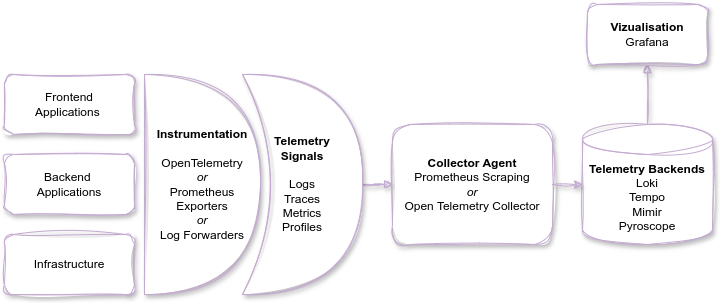

The diagram above was exported from draw.io. Its source (the exported page's mxGraphModel, read from the mxfile embedded in the PNG):
<mxGraphModel dx="972" dy="580" grid="1" gridSize="10" guides="1" tooltips="1" connect="1" arrows="1" fold="1" page="1" pageScale="1" pageWidth="827" pageHeight="1169" math="0" shadow="0">
  <root>
    <mxCell id="0" />
    <mxCell id="1" parent="0" />
    <mxCell id="fmnLKLAL4xbRukRoTZjl-3" value="Backend&amp;nbsp;&lt;div&gt;Applications&lt;/div&gt;" style="rounded=1;whiteSpace=wrap;html=1;sketch=1;curveFitting=1;jiggle=2;glass=0;shadow=1;align=center;verticalAlign=middle;fontFamily=Helvetica;fontSize=12;strokeColor=#C3ABD0;" vertex="1" parent="1">
      <mxGeometry x="42" y="360" width="130" height="60" as="geometry" />
    </mxCell>
    <mxCell id="fmnLKLAL4xbRukRoTZjl-4" value="Infrastructure" style="rounded=1;whiteSpace=wrap;html=1;sketch=1;curveFitting=1;jiggle=2;glass=0;shadow=1;align=center;verticalAlign=middle;fontFamily=Helvetica;fontSize=12;strokeColor=#C3ABD0;" vertex="1" parent="1">
      <mxGeometry x="42" y="440" width="130" height="60" as="geometry" />
    </mxCell>
    <mxCell id="fmnLKLAL4xbRukRoTZjl-5" value="Frontend&lt;div&gt;Applications&amp;nbsp;&lt;/div&gt;" style="rounded=1;whiteSpace=wrap;html=1;sketch=1;curveFitting=1;jiggle=2;glass=0;shadow=1;strokeColor=#C3ABD0;" vertex="1" parent="1">
      <mxGeometry x="42" y="280" width="130" height="60" as="geometry" />
    </mxCell>
    <mxCell id="fmnLKLAL4xbRukRoTZjl-11" value="&lt;div&gt;&lt;span style=&quot;background-color: transparent; color: light-dark(rgb(0, 0, 0), rgb(255, 255, 255));&quot;&gt;&lt;b&gt;Instrumentation&lt;/b&gt;&lt;/span&gt;&lt;/div&gt;&lt;div&gt;&lt;span style=&quot;color: rgba(0, 0, 0, 0); font-family: monospace; font-size: 0px; text-align: start; text-wrap-mode: nowrap; background-color: transparent;&quot;&gt;%3CmxGraphModel%3E%3Croot%3E%3CmxCell%20id%3D%220%22%2F%3E%3CmxCell%20id%3D%221%22%20parent%3D%220%22%2F%3E%3CmxCell%20id%3D%222%22%20value%3D%22Item%203%22%20style%3D%22text%3BstrokeColor%3Dnone%3BfillColor%3Dnone%3Balign%3Dleft%3BverticalAlign%3Dmiddle%3BspacingLeft%3D4%3BspacingRight%3D4%3Boverflow%3Dhidden%3Bpoints%3D%5B%5B0%2C0.5%5D%2C%5B1%2C0.5%5D%5D%3BportConstraint%3Deastwest%3Brotatable%3D0%3BwhiteSpace%3Dwrap%3Bhtml%3D1%3BfontFamily%3DHelvetica%3BfontSize%3D12%3BfontColor%3Ddefault%3B%22%20vertex%3D%221%22%20parent%3D%221%22%3E%3CmxGeometry%20x%3D%22540%22%20y%3D%22270%22%20width%3D%22140%22%20height%3D%2230%22%20as%3D%22geometry%22%2F%3E%3C%2FmxCell%3E%3C%2Froot%3E%3C%2FmxGraphModel%3E&lt;/span&gt;&lt;/div&gt;&lt;div&gt;&lt;span style=&quot;background-color: transparent; color: light-dark(rgb(0, 0, 0), rgb(255, 255, 255));&quot;&gt;OpenTelemetry&lt;/span&gt;&lt;/div&gt;&lt;div&gt;&lt;div&gt;&lt;span style=&quot;background-color: transparent; color: light-dark(rgb(0, 0, 0), rgb(255, 255, 255));&quot;&gt;&lt;i&gt;or&lt;/i&gt;&lt;/span&gt;&lt;/div&gt;&lt;/div&gt;&lt;div&gt;&lt;span style=&quot;background-color: transparent; color: light-dark(rgb(0, 0, 0), rgb(255, 255, 255));&quot;&gt;Prometheus&lt;/span&gt;&lt;/div&gt;&lt;div&gt;&lt;div&gt;Exporters&lt;/div&gt;&lt;/div&gt;&lt;div&gt;&lt;i&gt;or&lt;/i&gt;&lt;/div&gt;&lt;div&gt;Log Forwarders&lt;/div&gt;" style="shape=or;whiteSpace=wrap;html=1;rounded=1;shadow=1;glass=0;sketch=1;jiggle=2;curveFitting=1;align=center;verticalAlign=middle;fontFamily=Helvetica;fontSize=12;strokeColor=#C3ABD0;" vertex="1" parent="1">
      <mxGeometry x="182" y="280" width="116" height="220" as="geometry" />
    </mxCell>
    <mxCell id="fmnLKLAL4xbRukRoTZjl-17" value="" style="edgeStyle=orthogonalEdgeStyle;rounded=0;orthogonalLoop=1;jettySize=auto;html=1;fontFamily=Helvetica;fontSize=12;fontColor=default;endArrow=block;endFill=1;sketch=1;curveFitting=1;jiggle=2;shadow=1;flowAnimation=0;strokeColor=#C3ABD0;" edge="1" parent="1" source="fmnLKLAL4xbRukRoTZjl-27" target="fmnLKLAL4xbRukRoTZjl-16">
      <mxGeometry relative="1" as="geometry">
        <mxPoint x="430" y="390" as="sourcePoint" />
      </mxGeometry>
    </mxCell>
    <mxCell id="fmnLKLAL4xbRukRoTZjl-16" value="&lt;b&gt;Collector Agent&lt;/b&gt;&lt;div&gt;Prometheus Scraping&lt;/div&gt;&lt;div&gt;&lt;i&gt;or&lt;/i&gt;&lt;/div&gt;&lt;div&gt;Open Telemetry Collector&lt;/div&gt;" style="rounded=1;whiteSpace=wrap;html=1;shadow=1;glass=0;sketch=1;jiggle=2;curveFitting=1;align=center;verticalAlign=middle;fontFamily=Helvetica;fontSize=12;strokeColor=#C3ABD0;" vertex="1" parent="1">
      <mxGeometry x="430" y="330" width="160" height="120" as="geometry" />
    </mxCell>
    <mxCell id="fmnLKLAL4xbRukRoTZjl-31" value="" style="edgeStyle=orthogonalEdgeStyle;shape=connector;rounded=0;sketch=1;jiggle=2;curveFitting=1;orthogonalLoop=1;jettySize=auto;html=1;shadow=1;align=center;verticalAlign=middle;fontFamily=Helvetica;fontSize=12;fontColor=default;labelBackgroundColor=default;endArrow=block;endFill=1;flowAnimation=0;strokeColor=#C3ABD0;" edge="1" parent="1" source="fmnLKLAL4xbRukRoTZjl-19" target="fmnLKLAL4xbRukRoTZjl-25">
      <mxGeometry relative="1" as="geometry" />
    </mxCell>
    <mxCell id="fmnLKLAL4xbRukRoTZjl-19" value="&lt;div&gt;&lt;b&gt;Telemetry Backends&lt;/b&gt;&lt;/div&gt;Loki&lt;div&gt;Tempo&lt;/div&gt;&lt;div&gt;Mimir&lt;/div&gt;&lt;div&gt;Pyroscope&lt;/div&gt;" style="shape=cylinder3;whiteSpace=wrap;html=1;boundedLbl=1;backgroundOutline=1;size=15;rounded=1;shadow=1;glass=0;sketch=1;jiggle=2;curveFitting=1;align=center;verticalAlign=middle;fontFamily=Helvetica;fontSize=12;strokeColor=#C3ABD0;" vertex="1" parent="1">
      <mxGeometry x="620" y="330" width="130" height="120" as="geometry" />
    </mxCell>
    <mxCell id="fmnLKLAL4xbRukRoTZjl-25" value="&lt;b&gt;Vizualisation&lt;/b&gt;&lt;div&gt;Grafana&lt;/div&gt;" style="rounded=1;whiteSpace=wrap;html=1;shadow=1;glass=0;sketch=1;jiggle=2;curveFitting=1;align=center;verticalAlign=middle;fontFamily=Helvetica;fontSize=12;strokeColor=#C3ABD0;" vertex="1" parent="1">
      <mxGeometry x="625" y="210" width="120" height="60" as="geometry" />
    </mxCell>
    <mxCell id="fmnLKLAL4xbRukRoTZjl-27" value="&lt;div&gt;&lt;b&gt;Telemetry&lt;/b&gt;&lt;/div&gt;&lt;div&gt;&lt;b&gt;Signals&lt;/b&gt;&lt;/div&gt;&lt;div&gt;&lt;br&gt;&lt;/div&gt;Logs&lt;div&gt;Traces&lt;/div&gt;&lt;div&gt;Metrics&lt;/div&gt;&lt;div&gt;Profiles&lt;/div&gt;" style="shape=xor;whiteSpace=wrap;html=1;rounded=1;shadow=1;glass=0;sketch=1;jiggle=2;curveFitting=1;align=center;verticalAlign=middle;fontFamily=Helvetica;fontSize=12;strokeColor=#C3ABD0;" vertex="1" parent="1">
      <mxGeometry x="280" y="280" width="120" height="220" as="geometry" />
    </mxCell>
    <mxCell id="fmnLKLAL4xbRukRoTZjl-30" value="" style="endArrow=classic;html=1;rounded=0;shadow=1;sketch=1;jiggle=2;curveFitting=1;align=center;verticalAlign=middle;fontFamily=Helvetica;fontSize=12;fontColor=default;labelBackgroundColor=default;edgeStyle=orthogonalEdgeStyle;flowAnimation=0;strokeColor=#C3ABD0;" edge="1" parent="1" source="fmnLKLAL4xbRukRoTZjl-16" target="fmnLKLAL4xbRukRoTZjl-19">
      <mxGeometry width="50" height="50" relative="1" as="geometry">
        <mxPoint x="330" y="420" as="sourcePoint" />
        <mxPoint x="380" y="370" as="targetPoint" />
      </mxGeometry>
    </mxCell>
  </root>
</mxGraphModel>